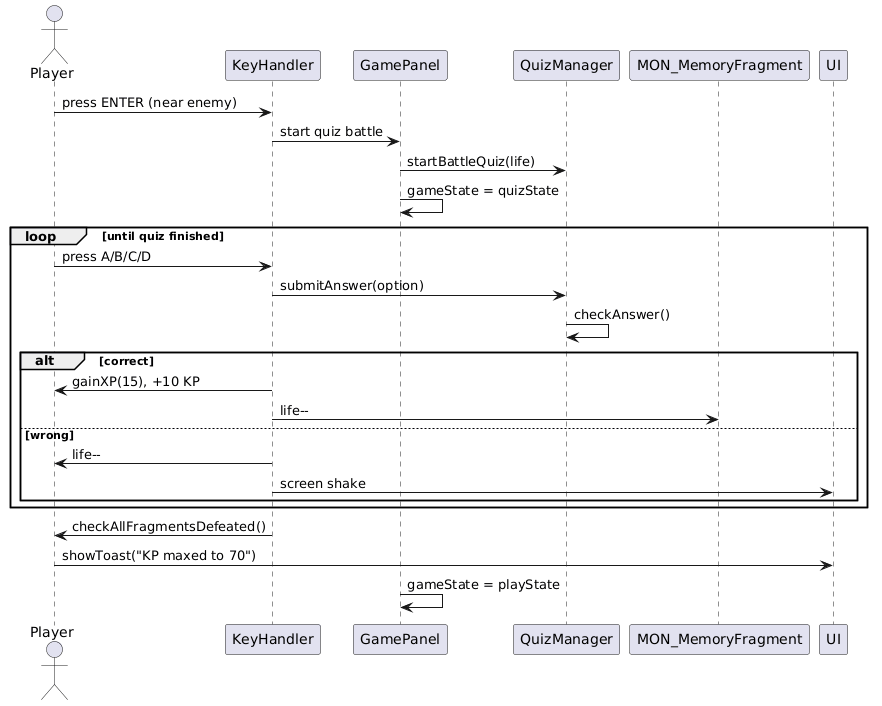

The diagram above was rendered by PlantUML. Its source (embedded in the PNG):
@startuml
skinparam backgroundColor #FFFFFF
actor Player
participant KeyHandler
participant GamePanel
participant QuizManager
participant "MON_MemoryFragment" as Monster
participant UI

Player -> KeyHandler : press ENTER (near enemy)
KeyHandler -> GamePanel : start quiz battle
GamePanel -> QuizManager : startBattleQuiz(life)
GamePanel -> GamePanel : gameState = quizState

loop until quiz finished
  Player -> KeyHandler : press A/B/C/D
  KeyHandler -> QuizManager : submitAnswer(option)
  QuizManager -> QuizManager : checkAnswer()
  alt correct
    KeyHandler -> Player : gainXP(15), +10 KP
    KeyHandler -> Monster : life--
  else wrong
    KeyHandler -> Player : life--
    KeyHandler -> UI : screen shake
  end
end

KeyHandler -> Player : checkAllFragmentsDefeated()
Player -> UI : showToast("KP maxed to 70")
GamePanel -> GamePanel : gameState = playState
@enduml